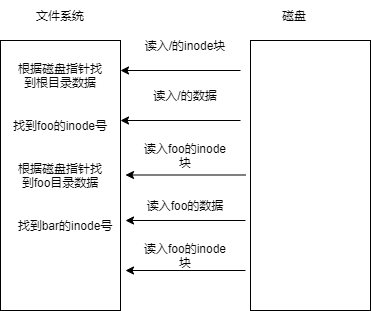

The diagram above was exported from draw.io. Its source (the exported page's mxGraphModel, read from the mxfile embedded in the PNG):
<mxGraphModel dx="852" dy="494" grid="1" gridSize="10" guides="1" tooltips="1" connect="1" arrows="1" fold="1" page="1" pageScale="1" pageWidth="827" pageHeight="1169" math="0" shadow="0">
  <root>
    <mxCell id="0" />
    <mxCell id="1" parent="0" />
    <mxCell id="k9qE3gMzsfLmOUaWYhWh-1" value="" style="rounded=0;whiteSpace=wrap;html=1;" vertex="1" parent="1">
      <mxGeometry x="120" y="140" width="120" height="270" as="geometry" />
    </mxCell>
    <mxCell id="k9qE3gMzsfLmOUaWYhWh-2" value="" style="rounded=0;whiteSpace=wrap;html=1;" vertex="1" parent="1">
      <mxGeometry x="370" y="140" width="120" height="270" as="geometry" />
    </mxCell>
    <mxCell id="k9qE3gMzsfLmOUaWYhWh-3" value="磁盘" style="text;html=1;strokeColor=none;fillColor=none;align=center;verticalAlign=middle;whiteSpace=wrap;rounded=0;" vertex="1" parent="1">
      <mxGeometry x="384" y="100" width="60" height="30" as="geometry" />
    </mxCell>
    <mxCell id="k9qE3gMzsfLmOUaWYhWh-4" value="文件系统" style="text;html=1;strokeColor=none;fillColor=none;align=center;verticalAlign=middle;whiteSpace=wrap;rounded=0;" vertex="1" parent="1">
      <mxGeometry x="150" y="100" width="60" height="30" as="geometry" />
    </mxCell>
    <mxCell id="k9qE3gMzsfLmOUaWYhWh-5" value="" style="endArrow=classic;html=1;rounded=0;edgeStyle=orthogonalEdgeStyle;" edge="1" parent="1">
      <mxGeometry width="50" height="50" relative="1" as="geometry">
        <mxPoint x="360" y="170" as="sourcePoint" />
        <mxPoint x="240" y="170" as="targetPoint" />
      </mxGeometry>
    </mxCell>
    <mxCell id="k9qE3gMzsfLmOUaWYhWh-7" value="读入/的inode块" style="text;html=1;strokeColor=none;fillColor=none;align=center;verticalAlign=middle;whiteSpace=wrap;rounded=0;" vertex="1" parent="1">
      <mxGeometry x="260" y="130" width="90" height="30" as="geometry" />
    </mxCell>
    <mxCell id="k9qE3gMzsfLmOUaWYhWh-8" value="根据磁盘指针找到根目录数据" style="text;html=1;strokeColor=none;fillColor=none;align=center;verticalAlign=middle;whiteSpace=wrap;rounded=0;" vertex="1" parent="1">
      <mxGeometry x="135" y="160" width="90" height="30" as="geometry" />
    </mxCell>
    <mxCell id="k9qE3gMzsfLmOUaWYhWh-9" value="" style="endArrow=classic;html=1;rounded=0;edgeStyle=orthogonalEdgeStyle;" edge="1" parent="1">
      <mxGeometry width="50" height="50" relative="1" as="geometry">
        <mxPoint x="360" y="220" as="sourcePoint" />
        <mxPoint x="240" y="220" as="targetPoint" />
        <Array as="points">
          <mxPoint x="240" y="220" />
          <mxPoint x="240" y="220" />
        </Array>
      </mxGeometry>
    </mxCell>
    <mxCell id="k9qE3gMzsfLmOUaWYhWh-10" value="读入/的数据" style="text;html=1;strokeColor=none;fillColor=none;align=center;verticalAlign=middle;whiteSpace=wrap;rounded=0;" vertex="1" parent="1">
      <mxGeometry x="260" y="180" width="90" height="30" as="geometry" />
    </mxCell>
    <mxCell id="k9qE3gMzsfLmOUaWYhWh-11" value="找到foo的inode号" style="text;html=1;strokeColor=none;fillColor=none;align=center;verticalAlign=middle;whiteSpace=wrap;rounded=0;" vertex="1" parent="1">
      <mxGeometry x="130" y="210" width="100" height="30" as="geometry" />
    </mxCell>
    <mxCell id="k9qE3gMzsfLmOUaWYhWh-12" value="" style="endArrow=classic;html=1;rounded=0;edgeStyle=orthogonalEdgeStyle;" edge="1" parent="1">
      <mxGeometry width="50" height="50" relative="1" as="geometry">
        <mxPoint x="365" y="274.5" as="sourcePoint" />
        <mxPoint x="245" y="274.5" as="targetPoint" />
        <Array as="points">
          <mxPoint x="245" y="274.5" />
          <mxPoint x="245" y="274.5" />
        </Array>
      </mxGeometry>
    </mxCell>
    <mxCell id="k9qE3gMzsfLmOUaWYhWh-13" value="读入foo的数据" style="text;html=1;strokeColor=none;fillColor=none;align=center;verticalAlign=middle;whiteSpace=wrap;rounded=0;" vertex="1" parent="1">
      <mxGeometry x="260" y="290" width="90" height="30" as="geometry" />
    </mxCell>
    <mxCell id="k9qE3gMzsfLmOUaWYhWh-14" value="读入foo的inode块" style="text;html=1;strokeColor=none;fillColor=none;align=center;verticalAlign=middle;whiteSpace=wrap;rounded=0;" vertex="1" parent="1">
      <mxGeometry x="260" y="240" width="90" height="30" as="geometry" />
    </mxCell>
    <mxCell id="k9qE3gMzsfLmOUaWYhWh-15" value="根据磁盘指针找到foo目录数据" style="text;html=1;strokeColor=none;fillColor=none;align=center;verticalAlign=middle;whiteSpace=wrap;rounded=0;" vertex="1" parent="1">
      <mxGeometry x="135" y="260" width="90" height="30" as="geometry" />
    </mxCell>
    <mxCell id="k9qE3gMzsfLmOUaWYhWh-16" value="" style="endArrow=classic;html=1;rounded=0;edgeStyle=orthogonalEdgeStyle;" edge="1" parent="1">
      <mxGeometry width="50" height="50" relative="1" as="geometry">
        <mxPoint x="365" y="320" as="sourcePoint" />
        <mxPoint x="245" y="320" as="targetPoint" />
      </mxGeometry>
    </mxCell>
    <mxCell id="k9qE3gMzsfLmOUaWYhWh-17" value="找到bar的inode号" style="text;html=1;strokeColor=none;fillColor=none;align=center;verticalAlign=middle;whiteSpace=wrap;rounded=0;" vertex="1" parent="1">
      <mxGeometry x="135" y="310" width="100" height="30" as="geometry" />
    </mxCell>
    <mxCell id="k9qE3gMzsfLmOUaWYhWh-18" value="" style="endArrow=classic;html=1;rounded=0;edgeStyle=orthogonalEdgeStyle;" edge="1" parent="1">
      <mxGeometry width="50" height="50" relative="1" as="geometry">
        <mxPoint x="365" y="370" as="sourcePoint" />
        <mxPoint x="245" y="370" as="targetPoint" />
      </mxGeometry>
    </mxCell>
    <mxCell id="k9qE3gMzsfLmOUaWYhWh-19" value="读入foo的inode块" style="text;html=1;strokeColor=none;fillColor=none;align=center;verticalAlign=middle;whiteSpace=wrap;rounded=0;" vertex="1" parent="1">
      <mxGeometry x="260" y="340" width="90" height="30" as="geometry" />
    </mxCell>
  </root>
</mxGraphModel>